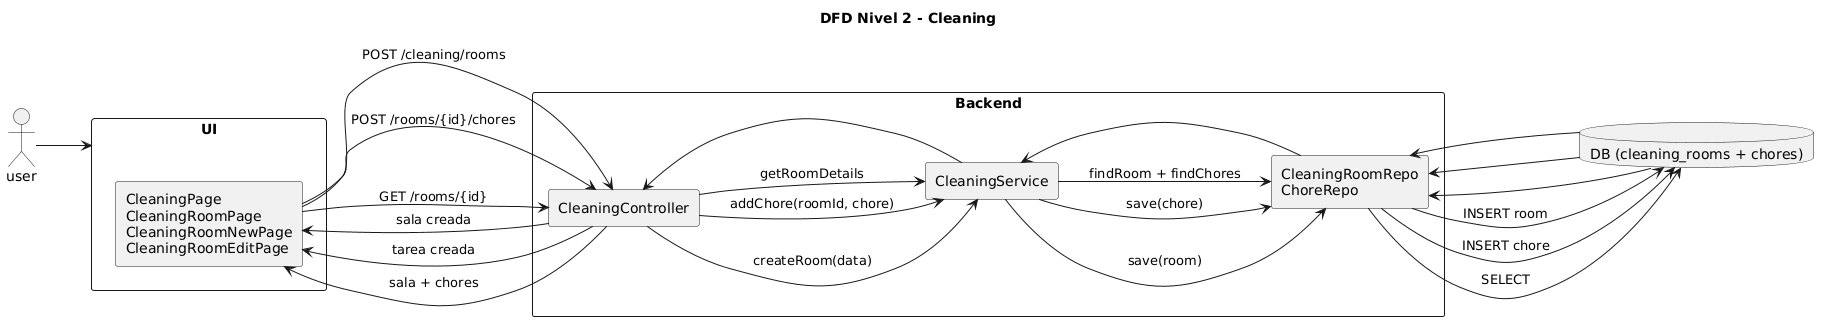

The diagram above was rendered by PlantUML. Its source (embedded in the PNG):
@startuml
left to right direction

title DFD Nivel 2 - Cleaning

actor user

user --> UI 


rectangle "UI" as UI {
  rectangle "CleaningPage\nCleaningRoomPage\nCleaningRoomNewPage\nCleaningRoomEditPage" as CUI
}

rectangle "Backend" as BE {
  rectangle "CleaningController" as CC
  rectangle "CleaningService" as CS
  rectangle "CleaningRoomRepo\nChoreRepo" as CR
}

database "DB (cleaning_rooms + chores)" as DB

' CREATE ROOM
CUI --> CC : POST /cleaning/rooms
CC --> CS : createRoom(data)
CS --> CR : save(room)
CR --> DB : INSERT room
DB --> CR
CR --> CS
CS --> CC
CC --> CUI : sala creada

' ADD CHORE
CUI --> CC : POST /rooms/{id}/chores
CC --> CS : addChore(roomId, chore)
CS --> CR : save(chore)
CR --> DB : INSERT chore
DB --> CR
CC --> CUI : tarea creada

' GET ROOM DETAILS
CUI --> CC : GET /rooms/{id}
CC --> CS : getRoomDetails
CS --> CR : findRoom + findChores
CR --> DB : SELECT
DB --> CR
CC --> CUI : sala + chores
@enduml